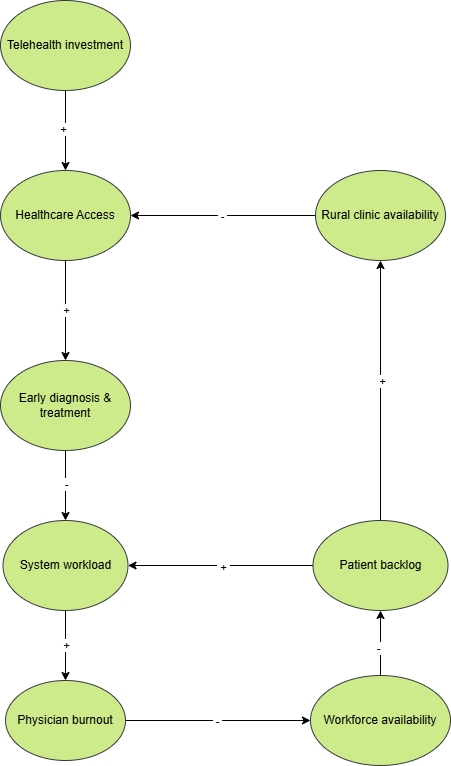

The diagram above was exported from draw.io. Its source (the exported page's mxGraphModel, read from the mxfile embedded in the PNG):
<mxGraphModel dx="1034" dy="570" grid="1" gridSize="10" guides="1" tooltips="1" connect="1" arrows="1" fold="1" page="1" pageScale="1" pageWidth="850" pageHeight="1100" math="0" shadow="0">
  <root>
    <mxCell id="0" />
    <mxCell id="1" parent="0" />
    <mxCell id="0zU57ovkLsAhFDVVTDc8-1" parent="1" style="ellipse;whiteSpace=wrap;html=1;fillColor=#cdeb8b;strokeColor=#36393d;" value="Telehealth investment" vertex="1">
      <mxGeometry height="90" width="130" x="80" y="70" as="geometry" />
    </mxCell>
    <mxCell id="0zU57ovkLsAhFDVVTDc8-2" parent="1" style="ellipse;whiteSpace=wrap;html=1;fillColor=#cdeb8b;strokeColor=#36393d;" value="Healthcare Access" vertex="1">
      <mxGeometry height="90" width="130" x="80" y="240" as="geometry" />
    </mxCell>
    <mxCell id="0zU57ovkLsAhFDVVTDc8-5" parent="1" style="ellipse;whiteSpace=wrap;html=1;fillColor=#cdeb8b;strokeColor=#36393d;" value="&lt;div&gt;Early diagnosis &amp;amp; treatment&lt;/div&gt;" vertex="1">
      <mxGeometry height="90" width="130" x="80" y="430" as="geometry" />
    </mxCell>
    <mxCell id="0zU57ovkLsAhFDVVTDc8-6" parent="1" style="ellipse;whiteSpace=wrap;html=1;fillColor=#cdeb8b;strokeColor=#36393d;" value="Workforce availability" vertex="1">
      <mxGeometry height="90" width="140" x="390" y="745" as="geometry" />
    </mxCell>
    <mxCell id="0zU57ovkLsAhFDVVTDc8-42" edge="1" parent="1" source="0zU57ovkLsAhFDVVTDc8-7" style="edgeStyle=orthogonalEdgeStyle;rounded=0;orthogonalLoop=1;jettySize=auto;html=1;entryX=1;entryY=0.5;entryDx=0;entryDy=0;" target="0zU57ovkLsAhFDVVTDc8-2">
      <mxGeometry relative="1" as="geometry" />
    </mxCell>
    <mxCell id="0zU57ovkLsAhFDVVTDc8-43" connectable="0" parent="0zU57ovkLsAhFDVVTDc8-42" style="edgeLabel;html=1;align=center;verticalAlign=middle;resizable=0;points=[];" value="&amp;nbsp;-&amp;nbsp;" vertex="1">
      <mxGeometry relative="1" x="0.0141" as="geometry">
        <mxPoint as="offset" />
      </mxGeometry>
    </mxCell>
    <mxCell id="0zU57ovkLsAhFDVVTDc8-7" parent="1" style="ellipse;whiteSpace=wrap;html=1;fillColor=#cdeb8b;strokeColor=#36393d;" value="Rural clinic availability" vertex="1">
      <mxGeometry height="90" width="130" x="395" y="240" as="geometry" />
    </mxCell>
    <mxCell id="0zU57ovkLsAhFDVVTDc8-8" parent="1" style="ellipse;whiteSpace=wrap;html=1;fillColor=#cdeb8b;strokeColor=#36393d;" value="System workload" vertex="1">
      <mxGeometry height="90" width="125" x="82.5" y="590" as="geometry" />
    </mxCell>
    <mxCell id="0zU57ovkLsAhFDVVTDc8-44" edge="1" parent="1" source="0zU57ovkLsAhFDVVTDc8-9" style="edgeStyle=orthogonalEdgeStyle;rounded=0;orthogonalLoop=1;jettySize=auto;html=1;entryX=1;entryY=0.5;entryDx=0;entryDy=0;" target="0zU57ovkLsAhFDVVTDc8-8">
      <mxGeometry relative="1" as="geometry" />
    </mxCell>
    <mxCell id="0zU57ovkLsAhFDVVTDc8-45" connectable="0" parent="0zU57ovkLsAhFDVVTDc8-44" style="edgeLabel;html=1;align=center;verticalAlign=middle;resizable=0;points=[];" value="&amp;nbsp;+&amp;nbsp;" vertex="1">
      <mxGeometry relative="1" x="-0.0216" y="1" as="geometry">
        <mxPoint x="1" as="offset" />
      </mxGeometry>
    </mxCell>
    <mxCell id="0zU57ovkLsAhFDVVTDc8-9" parent="1" style="ellipse;whiteSpace=wrap;html=1;fillColor=#cdeb8b;strokeColor=#36393d;" value="Patient backlog" vertex="1">
      <mxGeometry height="90" width="135" x="392.5" y="590" as="geometry" />
    </mxCell>
    <mxCell id="0zU57ovkLsAhFDVVTDc8-35" edge="1" parent="1" source="0zU57ovkLsAhFDVVTDc8-10" style="edgeStyle=orthogonalEdgeStyle;rounded=0;orthogonalLoop=1;jettySize=auto;html=1;entryX=0;entryY=0.5;entryDx=0;entryDy=0;" target="0zU57ovkLsAhFDVVTDc8-6">
      <mxGeometry relative="1" as="geometry" />
    </mxCell>
    <mxCell id="0zU57ovkLsAhFDVVTDc8-36" connectable="0" parent="0zU57ovkLsAhFDVVTDc8-35" style="edgeLabel;html=1;align=center;verticalAlign=middle;resizable=0;points=[];" value="&amp;nbsp;-&amp;nbsp;" vertex="1">
      <mxGeometry relative="1" x="-0.0141" as="geometry">
        <mxPoint as="offset" />
      </mxGeometry>
    </mxCell>
    <mxCell id="0zU57ovkLsAhFDVVTDc8-10" parent="1" style="ellipse;whiteSpace=wrap;html=1;fillColor=#cdeb8b;strokeColor=#36393d;" value="Physician burnout" vertex="1">
      <mxGeometry height="80" width="120" x="85" y="750" as="geometry" />
    </mxCell>
    <mxCell id="0zU57ovkLsAhFDVVTDc8-15" edge="1" parent="1" source="0zU57ovkLsAhFDVVTDc8-2" style="endArrow=classic;html=1;rounded=0;entryX=0.5;entryY=0;entryDx=0;entryDy=0;exitX=0.5;exitY=1;exitDx=0;exitDy=0;" target="0zU57ovkLsAhFDVVTDc8-5" value="">
      <mxGeometry height="50" relative="1" width="50" as="geometry">
        <mxPoint x="190" y="220" as="sourcePoint" />
        <mxPoint x="280" y="220" as="targetPoint" />
      </mxGeometry>
    </mxCell>
    <mxCell id="0zU57ovkLsAhFDVVTDc8-24" connectable="0" parent="0zU57ovkLsAhFDVVTDc8-15" style="edgeLabel;html=1;align=center;verticalAlign=middle;resizable=0;points=[];" value="+" vertex="1">
      <mxGeometry relative="1" x="-0.016" as="geometry">
        <mxPoint as="offset" />
      </mxGeometry>
    </mxCell>
    <mxCell id="0zU57ovkLsAhFDVVTDc8-16" edge="1" parent="1" source="0zU57ovkLsAhFDVVTDc8-5" style="endArrow=classic;html=1;rounded=0;entryX=0.5;entryY=0;entryDx=0;entryDy=0;exitX=0.5;exitY=1;exitDx=0;exitDy=0;" target="0zU57ovkLsAhFDVVTDc8-8" value="">
      <mxGeometry height="50" relative="1" width="50" as="geometry">
        <mxPoint x="324.5" y="340" as="sourcePoint" />
        <mxPoint x="324.5" y="440" as="targetPoint" />
      </mxGeometry>
    </mxCell>
    <mxCell id="0zU57ovkLsAhFDVVTDc8-25" connectable="0" parent="0zU57ovkLsAhFDVVTDc8-16" style="edgeLabel;html=1;align=center;verticalAlign=middle;resizable=0;points=[];" value="-" vertex="1">
      <mxGeometry relative="1" x="-0.045" as="geometry">
        <mxPoint as="offset" />
      </mxGeometry>
    </mxCell>
    <mxCell id="0zU57ovkLsAhFDVVTDc8-27" edge="1" parent="1" source="0zU57ovkLsAhFDVVTDc8-1" style="endArrow=classic;html=1;rounded=0;exitX=0.5;exitY=1;exitDx=0;exitDy=0;entryX=0.5;entryY=0;entryDx=0;entryDy=0;" target="0zU57ovkLsAhFDVVTDc8-2" value="">
      <mxGeometry height="50" relative="1" width="50" as="geometry">
        <mxPoint x="220" y="230" as="sourcePoint" />
        <mxPoint x="270" y="180" as="targetPoint" />
      </mxGeometry>
    </mxCell>
    <mxCell id="0zU57ovkLsAhFDVVTDc8-28" connectable="0" parent="0zU57ovkLsAhFDVVTDc8-27" style="edgeLabel;html=1;align=center;verticalAlign=middle;resizable=0;points=[];" value="+" vertex="1">
      <mxGeometry relative="1" x="-0.04" y="-3" as="geometry">
        <mxPoint as="offset" />
      </mxGeometry>
    </mxCell>
    <mxCell id="0zU57ovkLsAhFDVVTDc8-29" edge="1" parent="1" source="0zU57ovkLsAhFDVVTDc8-8" style="endArrow=classic;html=1;rounded=0;exitX=0.5;exitY=1;exitDx=0;exitDy=0;entryX=0.5;entryY=0;entryDx=0;entryDy=0;" target="0zU57ovkLsAhFDVVTDc8-10" value="">
      <mxGeometry height="50" relative="1" width="50" as="geometry">
        <mxPoint x="190" y="730" as="sourcePoint" />
        <mxPoint x="240" y="680" as="targetPoint" />
      </mxGeometry>
    </mxCell>
    <mxCell id="0zU57ovkLsAhFDVVTDc8-30" connectable="0" parent="0zU57ovkLsAhFDVVTDc8-29" style="edgeLabel;html=1;align=center;verticalAlign=middle;resizable=0;points=[];" value="+" vertex="1">
      <mxGeometry relative="1" x="-0.0343" as="geometry">
        <mxPoint as="offset" />
      </mxGeometry>
    </mxCell>
    <mxCell id="0zU57ovkLsAhFDVVTDc8-32" edge="1" parent="1" source="0zU57ovkLsAhFDVVTDc8-6" style="endArrow=classic;html=1;rounded=0;exitX=0.5;exitY=0;exitDx=0;exitDy=0;entryX=0.5;entryY=1;entryDx=0;entryDy=0;" target="0zU57ovkLsAhFDVVTDc8-9" value="">
      <mxGeometry height="50" relative="1" width="50" as="geometry">
        <mxPoint x="460" y="740" as="sourcePoint" />
        <mxPoint x="510" y="690" as="targetPoint" />
      </mxGeometry>
    </mxCell>
    <mxCell id="0zU57ovkLsAhFDVVTDc8-37" connectable="0" parent="0zU57ovkLsAhFDVVTDc8-32" style="edgeLabel;html=1;align=center;verticalAlign=middle;resizable=0;points=[];" value="&amp;nbsp;-&amp;nbsp;" vertex="1">
      <mxGeometry relative="1" x="-0.1446" y="3" as="geometry">
        <mxPoint as="offset" />
      </mxGeometry>
    </mxCell>
    <mxCell id="0zU57ovkLsAhFDVVTDc8-38" edge="1" parent="1" source="0zU57ovkLsAhFDVVTDc8-9" style="endArrow=classic;html=1;rounded=0;exitX=0.5;exitY=0;exitDx=0;exitDy=0;entryX=0.5;entryY=1;entryDx=0;entryDy=0;" target="0zU57ovkLsAhFDVVTDc8-7" value="">
      <mxGeometry height="50" relative="1" width="50" as="geometry">
        <mxPoint x="460" y="570" as="sourcePoint" />
        <mxPoint x="510" y="520" as="targetPoint" />
      </mxGeometry>
    </mxCell>
    <mxCell id="0zU57ovkLsAhFDVVTDc8-40" connectable="0" parent="0zU57ovkLsAhFDVVTDc8-38" style="edgeLabel;html=1;align=center;verticalAlign=middle;resizable=0;points=[];" value="+" vertex="1">
      <mxGeometry relative="1" x="0.0769" y="-1" as="geometry">
        <mxPoint as="offset" />
      </mxGeometry>
    </mxCell>
  </root>
</mxGraphModel>